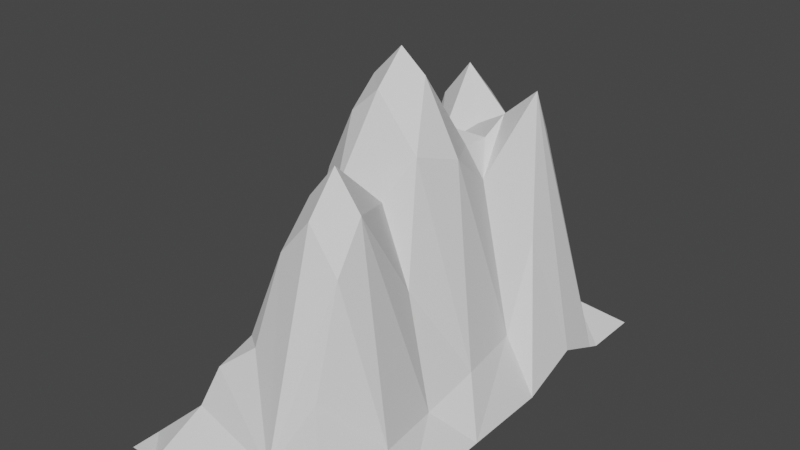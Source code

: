 # Source: rock4.blend  (saved by Blender 2.82.7; exported with 4.5.12 LTS)
import bpy
from mathutils import Matrix  # noqa: F401  (used for matrix-valued properties, if any)

bpy.ops.wm.read_factory_settings(use_empty=True)
scene = bpy.context.scene
scene.name = 'Scene'

# ---- collections
col_collection = bpy.data.collections.new('Collection'); scene.collection.children.link(col_collection)

# ---- world
world_world = bpy.data.worlds.new('World'); scene.world = world_world
world_world.use_nodes = True; world_world.node_tree.nodes.clear()
_N = world_world.node_tree.nodes; _L = world_world.node_tree.links
n0 = _N.new('ShaderNodeOutputWorld'); n0.name = 'World Output'; n0.location = (300, 300)
n1 = _N.new('ShaderNodeBackground'); n1.name = 'Background'; n1.location = (10, 300)
n1.inputs[0].default_value = (0.05088, 0.05088, 0.05088, 1.0)
_L.new(n1.outputs[0], n0.inputs[0])
n0.is_active_output = True
world_world.color = (0.05088, 0.05088, 0.05088)
world_world.use_sun_shadow = False
world_world.sun_shadow_jitter_overblur = 0.0

# ---- meshes
me_plane = bpy.data.meshes.new('Plane')
me_plane.from_pydata([(-1.0, -2.003, -1.219), (1.0, -2.003, -1.219), (-1.0, 2.003, -1.219), (1.0, 2.003, -1.219), (-1.0, 0.0, -1.219), (1.0, 0.0, -1.219), (-1.0, -0.2504, -1.219), (-1.0, -0.5008, -1.219), (-1.0, -0.7511, -1.219), (-1.0, -1.002, -1.219), (-1.0, -1.252, -1.219), (-1.0, -1.502, -1.219), (-1.0, -1.753, -1.219), (-0.75, -2.003, -1.219), (-0.5, -2.003, -1.219), (-0.25, -2.003, -1.219), (0.0, -2.003, -1.219), (0.25, -2.003, -1.219), (0.5, -2.003, -1.219), (0.75, -2.003, -1.219), (1.0, 0.2504, -1.219), (1.0, 0.5008, -1.219), (1.0, 0.7511, -1.117), (1.0, 1.002, -1.012), (1.0, 1.252, -1.117), (1.0, 1.502, -1.219), (1.0, 1.753, -1.219), (0.75, 2.003, -1.219), (0.5, 2.003, -1.219), (0.25, 2.003, -1.219), (0.0, 2.003, -1.219), (-0.25, 2.003, -1.219), (-0.5, 2.003, -1.219), (-0.75, 2.003, -1.219), (-1.0, 1.753, -1.219), (-1.0, 1.502, -1.219), (-1.0, 1.252, -1.219), (-1.0, 1.002, -1.219), (-1.0, 0.7511, -1.219), (-1.0, 0.5008, -1.219), (-1.0, 0.2504, -1.219), (1.0, -1.753, -1.219), (1.0, -1.502, -1.219), (1.0, -1.252, -1.219), (1.0, -1.002, -1.219), (1.0, -0.7511, -1.219), (1.0, -0.5008, -1.219), (1.0, -0.2504, -1.219), (0.75, 0.0, -0.5229), (0.5, 0.0, 0.8489), (0.25, 0.0, 1.432), (0.0, 0.0, 1.698), (-0.25, 0.0, 1.432), (-0.5, 0.0, 0.8489), (-0.75, 0.0, -0.5229), (-0.75, -1.753, -0.993), (-0.75, -1.502, -0.993), (-0.75, -1.252, -0.993), (-0.75, -1.002, -0.993), (-0.75, -0.7511, -0.993), (-0.75, -0.5008, -0.9404), (-0.75, -0.2504, -0.6889), (-0.5, -1.753, -0.9924), (-0.5, -1.502, -0.5183), (-0.5, -1.252, -0.5183), (-0.5, -1.002, -0.5183), (-0.5, -0.7511, -0.4688), (-0.5, -0.5008, 0.04257), (-0.5, -0.2504, 0.6883), (-0.25, -1.753, -0.9924), (-0.25, -1.502, -0.5168), (-0.25, -1.252, 0.01364), (-0.25, -1.002, 0.1458), (-0.25, -0.7511, 0.1938), (-0.25, -0.5008, 0.6976), (-0.25, -0.2504, 1.211), (0.0, -1.753, -0.9924), (0.0, -1.502, -0.3923), (0.0, -1.252, 0.5692), (0.0, -1.002, 0.8378), (0.0, -0.7511, 0.6095), (0.0, -0.5008, 0.8469), (0.0, -0.2504, 1.432), (0.25, -1.753, -0.9924), (0.25, -1.502, -0.2214), (0.25, -1.252, 0.8369), (0.25, -1.002, 1.203), (0.25, -0.7511, 0.8632), (0.25, -0.5008, 0.6976), (0.25, -0.2504, 1.211), (0.5, -1.753, -0.9924), (0.5, -1.502, -0.3937), (0.5, -1.252, 0.479), (0.5, -1.002, 0.8378), (0.5, -0.7511, 0.5463), (0.5, -0.5008, 0.05041), (0.5, -0.2504, 0.6883), (0.75, -1.753, -0.993), (0.75, -1.502, -0.993), (0.75, -1.252, -0.8544), (0.75, -1.002, -0.6437), (0.75, -0.7511, -0.8544), (0.75, -0.5008, -0.9404), (0.75, -0.2504, -0.6889), (-0.75, 0.2504, -0.6889), (-0.75, 0.5008, -0.9327), (-0.75, 0.7511, -0.9831), (-0.75, 1.002, -0.8331), (-0.75, 1.252, -0.6269), (-0.75, 1.502, -0.8482), (-0.75, 1.753, -0.993), (-0.5, 0.2504, 0.7027), (-0.5, 0.5008, 0.2493), (-0.5, 0.7511, -0.1196), (-0.5, 1.002, 0.635), (-0.5, 1.252, 0.8677), (-0.5, 1.502, 0.5157), (-0.5, 1.753, -0.849), (-0.25, 0.2504, 1.211), (-0.25, 0.5008, 0.8175), (-0.25, 0.7511, 0.59), (-0.25, 1.002, 0.9247), (-0.25, 1.252, 1.246), (-0.25, 1.502, 0.8667), (-0.25, 1.753, -0.63), (0.0, 0.2504, 1.432), (0.0, 0.5008, 0.9344), (0.0, 0.7511, 0.6216), (0.0, 1.002, 0.7848), (0.0, 1.252, 0.8935), (0.0, 1.502, 0.5376), (0.0, 1.753, -0.849), (0.25, 0.2504, 1.211), (0.25, 0.5008, 0.8175), (0.25, 0.7511, 0.8055), (0.25, 1.002, 0.9262), (0.25, 1.252, 0.682), (0.25, 1.502, -0.2313), (0.25, 1.753, -0.9924), (0.5, 0.2504, 0.7027), (0.5, 0.5008, 0.291), (0.5, 0.7511, 0.8749), (0.5, 1.002, 1.171), (0.5, 1.252, 0.788), (0.5, 1.502, -0.2327), (0.5, 1.753, -0.9924), (0.75, 0.2504, -0.6889), (0.75, 0.5008, -0.765), (0.75, 0.7511, 0.06244), (0.75, 1.002, 0.5866), (0.75, 1.252, 0.02624), (0.75, 1.502, -0.8602), (0.75, 1.753, -0.993)], [], [(152, 26, 3, 27), (103, 47, 5, 48), (6, 61, 54, 4), (61, 68, 53, 54), (68, 75, 52, 53), (75, 82, 51, 52), (82, 89, 50, 51), (89, 96, 49, 50), (96, 103, 48, 49), (0, 13, 55, 12), (12, 55, 56, 11), (11, 56, 57, 10), (10, 57, 58, 9), (9, 58, 59, 8), (8, 59, 60, 7), (7, 60, 61, 6), (13, 14, 62, 55), (55, 62, 63, 56), (56, 63, 64, 57), (57, 64, 65, 58), (58, 65, 66, 59), (59, 66, 67, 60), (60, 67, 68, 61), (14, 15, 69, 62), (62, 69, 70, 63), (63, 70, 71, 64), (64, 71, 72, 65), (65, 72, 73, 66), (66, 73, 74, 67), (67, 74, 75, 68), (15, 16, 76, 69), (69, 76, 77, 70), (70, 77, 78, 71), (71, 78, 79, 72), (72, 79, 80, 73), (73, 80, 81, 74), (74, 81, 82, 75), (16, 17, 83, 76), (76, 83, 84, 77), (77, 84, 85, 78), (78, 85, 86, 79), (79, 86, 87, 80), (80, 87, 88, 81), (81, 88, 89, 82), (17, 18, 90, 83), (83, 90, 91, 84), (84, 91, 92, 85), (85, 92, 93, 86), (86, 93, 94, 87), (87, 94, 95, 88), (88, 95, 96, 89), (18, 19, 97, 90), (90, 97, 98, 91), (91, 98, 99, 92), (92, 99, 100, 93), (93, 100, 101, 94), (94, 101, 102, 95), (95, 102, 103, 96), (19, 1, 41, 97), (97, 41, 42, 98), (98, 42, 43, 99), (99, 43, 44, 100), (100, 44, 45, 101), (101, 45, 46, 102), (102, 46, 47, 103), (34, 110, 33, 2), (110, 117, 32, 33), (117, 124, 31, 32), (124, 131, 30, 31), (131, 138, 29, 30), (138, 145, 28, 29), (145, 152, 27, 28), (4, 54, 104, 40), (40, 104, 105, 39), (39, 105, 106, 38), (38, 106, 107, 37), (37, 107, 108, 36), (36, 108, 109, 35), (35, 109, 110, 34), (54, 53, 111, 104), (104, 111, 112, 105), (105, 112, 113, 106), (106, 113, 114, 107), (107, 114, 115, 108), (108, 115, 116, 109), (109, 116, 117, 110), (53, 52, 118, 111), (111, 118, 119, 112), (112, 119, 120, 113), (113, 120, 121, 114), (114, 121, 122, 115), (115, 122, 123, 116), (116, 123, 124, 117), (52, 51, 125, 118), (118, 125, 126, 119), (119, 126, 127, 120), (120, 127, 128, 121), (121, 128, 129, 122), (122, 129, 130, 123), (123, 130, 131, 124), (51, 50, 132, 125), (125, 132, 133, 126), (126, 133, 134, 127), (127, 134, 135, 128), (128, 135, 136, 129), (129, 136, 137, 130), (130, 137, 138, 131), (50, 49, 139, 132), (132, 139, 140, 133), (133, 140, 141, 134), (134, 141, 142, 135), (135, 142, 143, 136), (136, 143, 144, 137), (137, 144, 145, 138), (49, 48, 146, 139), (139, 146, 147, 140), (140, 147, 148, 141), (141, 148, 149, 142), (142, 149, 150, 143), (143, 150, 151, 144), (144, 151, 152, 145), (48, 5, 20, 146), (146, 20, 21, 147), (147, 21, 22, 148), (148, 22, 23, 149), (149, 23, 24, 150), (150, 24, 25, 151), (151, 25, 26, 152)])
_uv = me_plane.uv_layers.new(name='UVMap')
_uv.uv.foreach_set('vector', [0.875, 0.9375, 1.0, 0.9375, 1.0, 1.0, 0.875, 1.0, 0.875, 0.4375, 1.0, 0.4375, 1.0, 0.5, 0.875, 0.5, 0.0, 0.4375, 0.125, 0.4375, 0.125, 0.5, 0.0, 0.5, 0.125, 0.4375, 0.25, 0.4375, 0.25, 0.5, 0.125, 0.5, 0.25, 0.4375, 0.375, 0.4375, 0.375, 0.5, 0.25, 0.5, 0.375, 0.4375, 0.5, 0.4375, 0.5, 0.5, 0.375, 0.5, 0.5, 0.4375, 0.625, 0.4375, 0.625, 0.5, 0.5, 0.5, 0.625, 0.4375, 0.75, 0.4375, 0.75, 0.5, 0.625, 0.5, 0.75, 0.4375, 0.875, 0.4375, 0.875, 0.5, 0.75, 0.5, 0.0, 0.0, 0.125, 0.0, 0.125, 0.0625, 0.0, 0.0625, 0.0, 0.0625, 0.125, 0.0625, 0.125, 0.125, 0.0, 0.125, 0.0, 0.125, 0.125, 0.125, 0.125, 0.1875, 0.0, 0.1875, 0.0, 0.1875, 0.125, 0.1875, 0.125, 0.25, 0.0, 0.25, 0.0, 0.25, 0.125, 0.25, 0.125, 0.3125, 0.0, 0.3125, 0.0, 0.3125, 0.125, 0.3125, 0.125, 0.375, 0.0, 0.375, 0.0, 0.375, 0.125, 0.375, 0.125, 0.4375, 0.0, 0.4375, 0.125, 0.0, 0.25, 0.0, 0.25, 0.0625, 0.125, 0.0625, 0.125, 0.0625, 0.25, 0.0625, 0.25, 0.125, 0.125, 0.125, 0.125, 0.125, 0.25, 0.125, 0.25, 0.1875, 0.125, 0.1875, 0.125, 0.1875, 0.25, 0.1875, 0.25, 0.25, 0.125, 0.25, 0.125, 0.25, 0.25, 0.25, 0.25, 0.3125, 0.125, 0.3125, 0.125, 0.3125, 0.25, 0.3125, 0.25, 0.375, 0.125, 0.375, 0.125, 0.375, 0.25, 0.375, 0.25, 0.4375, 0.125, 0.4375, 0.25, 0.0, 0.375, 0.0, 0.375, 0.0625, 0.25, 0.0625, 0.25, 0.0625, 0.375, 0.0625, 0.375, 0.125, 0.25, 0.125, 0.25, 0.125, 0.375, 0.125, 0.375, 0.1875, 0.25, 0.1875, 0.25, 0.1875, 0.375, 0.1875, 0.375, 0.25, 0.25, 0.25, 0.25, 0.25, 0.375, 0.25, 0.375, 0.3125, 0.25, 0.3125, 0.25, 0.3125, 0.375, 0.3125, 0.375, 0.375, 0.25, 0.375, 0.25, 0.375, 0.375, 0.375, 0.375, 0.4375, 0.25, 0.4375, 0.375, 0.0, 0.5, 0.0, 0.5, 0.0625, 0.375, 0.0625, 0.375, 0.0625, 0.5, 0.0625, 0.5, 0.125, 0.375, 0.125, 0.375, 0.125, 0.5, 0.125, 0.5, 0.1875, 0.375, 0.1875, 0.375, 0.1875, 0.5, 0.1875, 0.5, 0.25, 0.375, 0.25, 0.375, 0.25, 0.5, 0.25, 0.5, 0.3125, 0.375, 0.3125, 0.375, 0.3125, 0.5, 0.3125, 0.5, 0.375, 0.375, 0.375, 0.375, 0.375, 0.5, 0.375, 0.5, 0.4375, 0.375, 0.4375, 0.5, 0.0, 0.625, 0.0, 0.625, 0.0625, 0.5, 0.0625, 0.5, 0.0625, 0.625, 0.0625, 0.625, 0.125, 0.5, 0.125, 0.5, 0.125, 0.625, 0.125, 0.625, 0.1875, 0.5, 0.1875, 0.5, 0.1875, 0.625, 0.1875, 0.625, 0.25, 0.5, 0.25, 0.5, 0.25, 0.625, 0.25, 0.625, 0.3125, 0.5, 0.3125, 0.5, 0.3125, 0.625, 0.3125, 0.625, 0.375, 0.5, 0.375, 0.5, 0.375, 0.625, 0.375, 0.625, 0.4375, 0.5, 0.4375, 0.625, 0.0, 0.75, 0.0, 0.75, 0.0625, 0.625, 0.0625, 0.625, 0.0625, 0.75, 0.0625, 0.75, 0.125, 0.625, 0.125, 0.625, 0.125, 0.75, 0.125, 0.75, 0.1875, 0.625, 0.1875, 0.625, 0.1875, 0.75, 0.1875, 0.75, 0.25, 0.625, 0.25, 0.625, 0.25, 0.75, 0.25, 0.75, 0.3125, 0.625, 0.3125, 0.625, 0.3125, 0.75, 0.3125, 0.75, 0.375, 0.625, 0.375, 0.625, 0.375, 0.75, 0.375, 0.75, 0.4375, 0.625, 0.4375, 0.75, 0.0, 0.875, 0.0, 0.875, 0.0625, 0.75, 0.0625, 0.75, 0.0625, 0.875, 0.0625, 0.875, 0.125, 0.75, 0.125, 0.75, 0.125, 0.875, 0.125, 0.875, 0.1875, 0.75, 0.1875, 0.75, 0.1875, 0.875, 0.1875, 0.875, 0.25, 0.75, 0.25, 0.75, 0.25, 0.875, 0.25, 0.875, 0.3125, 0.75, 0.3125, 0.75, 0.3125, 0.875, 0.3125, 0.875, 0.375, 0.75, 0.375, 0.75, 0.375, 0.875, 0.375, 0.875, 0.4375, 0.75, 0.4375, 0.875, 0.0, 1.0, 0.0, 1.0, 0.0625, 0.875, 0.0625, 0.875, 0.0625, 1.0, 0.0625, 1.0, 0.125, 0.875, 0.125, 0.875, 0.125, 1.0, 0.125, 1.0, 0.1875, 0.875, 0.1875, 0.875, 0.1875, 1.0, 0.1875, 1.0, 0.25, 0.875, 0.25, 0.875, 0.25, 1.0, 0.25, 1.0, 0.3125, 0.875, 0.3125, 0.875, 0.3125, 1.0, 0.3125, 1.0, 0.375, 0.875, 0.375, 0.875, 0.375, 1.0, 0.375, 1.0, 0.4375, 0.875, 0.4375, 0.0, 0.9375, 0.125, 0.9375, 0.125, 1.0, 0.0, 1.0, 0.125, 0.9375, 0.25, 0.9375, 0.25, 1.0, 0.125, 1.0, 0.25, 0.9375, 0.375, 0.9375, 0.375, 1.0, 0.25, 1.0, 0.375, 0.9375, 0.5, 0.9375, 0.5, 1.0, 0.375, 1.0, 0.5, 0.9375, 0.625, 0.9375, 0.625, 1.0, 0.5, 1.0, 0.625, 0.9375, 0.75, 0.9375, 0.75, 1.0, 0.625, 1.0, 0.75, 0.9375, 0.875, 0.9375, 0.875, 1.0, 0.75, 1.0, 0.0, 0.5, 0.125, 0.5, 0.125, 0.5625, 0.0, 0.5625, 0.0, 0.5625, 0.125, 0.5625, 0.125, 0.625, 0.0, 0.625, 0.0, 0.625, 0.125, 0.625, 0.125, 0.6875, 0.0, 0.6875, 0.0, 0.6875, 0.125, 0.6875, 0.125, 0.75, 0.0, 0.75, 0.0, 0.75, 0.125, 0.75, 0.125, 0.8125, 0.0, 0.8125, 0.0, 0.8125, 0.125, 0.8125, 0.125, 0.875, 0.0, 0.875, 0.0, 0.875, 0.125, 0.875, 0.125, 0.9375, 0.0, 0.9375, 0.125, 0.5, 0.25, 0.5, 0.25, 0.5625, 0.125, 0.5625, 0.125, 0.5625, 0.25, 0.5625, 0.25, 0.625, 0.125, 0.625, 0.125, 0.625, 0.25, 0.625, 0.25, 0.6875, 0.125, 0.6875, 0.125, 0.6875, 0.25, 0.6875, 0.25, 0.75, 0.125, 0.75, 0.125, 0.75, 0.25, 0.75, 0.25, 0.8125, 0.125, 0.8125, 0.125, 0.8125, 0.25, 0.8125, 0.25, 0.875, 0.125, 0.875, 0.125, 0.875, 0.25, 0.875, 0.25, 0.9375, 0.125, 0.9375, 0.25, 0.5, 0.375, 0.5, 0.375, 0.5625, 0.25, 0.5625, 0.25, 0.5625, 0.375, 0.5625, 0.375, 0.625, 0.25, 0.625, 0.25, 0.625, 0.375, 0.625, 0.375, 0.6875, 0.25, 0.6875, 0.25, 0.6875, 0.375, 0.6875, 0.375, 0.75, 0.25, 0.75, 0.25, 0.75, 0.375, 0.75, 0.375, 0.8125, 0.25, 0.8125, 0.25, 0.8125, 0.375, 0.8125, 0.375, 0.875, 0.25, 0.875, 0.25, 0.875, 0.375, 0.875, 0.375, 0.9375, 0.25, 0.9375, 0.375, 0.5, 0.5, 0.5, 0.5, 0.5625, 0.375, 0.5625, 0.375, 0.5625, 0.5, 0.5625, 0.5, 0.625, 0.375, 0.625, 0.375, 0.625, 0.5, 0.625, 0.5, 0.6875, 0.375, 0.6875, 0.375, 0.6875, 0.5, 0.6875, 0.5, 0.75, 0.375, 0.75, 0.375, 0.75, 0.5, 0.75, 0.5, 0.8125, 0.375, 0.8125, 0.375, 0.8125, 0.5, 0.8125, 0.5, 0.875, 0.375, 0.875, 0.375, 0.875, 0.5, 0.875, 0.5, 0.9375, 0.375, 0.9375, 0.5, 0.5, 0.625, 0.5, 0.625, 0.5625, 0.5, 0.5625, 0.5, 0.5625, 0.625, 0.5625, 0.625, 0.625, 0.5, 0.625, 0.5, 0.625, 0.625, 0.625, 0.625, 0.6875, 0.5, 0.6875, 0.5, 0.6875, 0.625, 0.6875, 0.625, 0.75, 0.5, 0.75, 0.5, 0.75, 0.625, 0.75, 0.625, 0.8125, 0.5, 0.8125, 0.5, 0.8125, 0.625, 0.8125, 0.625, 0.875, 0.5, 0.875, 0.5, 0.875, 0.625, 0.875, 0.625, 0.9375, 0.5, 0.9375, 0.625, 0.5, 0.75, 0.5, 0.75, 0.5625, 0.625, 0.5625, 0.625, 0.5625, 0.75, 0.5625, 0.75, 0.625, 0.625, 0.625, 0.625, 0.625, 0.75, 0.625, 0.75, 0.6875, 0.625, 0.6875, 0.625, 0.6875, 0.75, 0.6875, 0.75, 0.75, 0.625, 0.75, 0.625, 0.75, 0.75, 0.75, 0.75, 0.8125, 0.625, 0.8125, 0.625, 0.8125, 0.75, 0.8125, 0.75, 0.875, 0.625, 0.875, 0.625, 0.875, 0.75, 0.875, 0.75, 0.9375, 0.625, 0.9375, 0.75, 0.5, 0.875, 0.5, 0.875, 0.5625, 0.75, 0.5625, 0.75, 0.5625, 0.875, 0.5625, 0.875, 0.625, 0.75, 0.625, 0.75, 0.625, 0.875, 0.625, 0.875, 0.6875, 0.75, 0.6875, 0.75, 0.6875, 0.875, 0.6875, 0.875, 0.75, 0.75, 0.75, 0.75, 0.75, 0.875, 0.75, 0.875, 0.8125, 0.75, 0.8125, 0.75, 0.8125, 0.875, 0.8125, 0.875, 0.875, 0.75, 0.875, 0.75, 0.875, 0.875, 0.875, 0.875, 0.9375, 0.75, 0.9375, 0.875, 0.5, 1.0, 0.5, 1.0, 0.5625, 0.875, 0.5625, 0.875, 0.5625, 1.0, 0.5625, 1.0, 0.625, 0.875, 0.625, 0.875, 0.625, 1.0, 0.625, 1.0, 0.6875, 0.875, 0.6875, 0.875, 0.6875, 1.0, 0.6875, 1.0, 0.75, 0.875, 0.75, 0.875, 0.75, 1.0, 0.75, 1.0, 0.8125, 0.875, 0.8125, 0.875, 0.8125, 1.0, 0.8125, 1.0, 0.875, 0.875, 0.875, 0.875, 0.875, 1.0, 0.875, 1.0, 0.9375, 0.875, 0.9375])
me_plane.use_remesh_fix_poles = True
me_plane.use_remesh_preserve_attributes = False
me_plane.use_mirror_vertex_groups = False
me_plane.update()

# ---- objects
ob_plane_001 = bpy.data.objects.new('Plane.001', me_plane)

# ---- transforms, parenting, visibility, modifiers, constraints
ob_plane_001.location = (0.0, 0.0, 0.0)
ob_plane_001.lineart.crease_threshold = 0.0
_m = ob_plane_001.modifiers.new('Decimate', 'DECIMATE')
_m.ratio = 0.5216
_m.use_collapse_triangulate = True

# ---- collection membership
col_collection.objects.link(ob_plane_001)

# ---- scene / render settings (as saved in the file)
scene.frame_start = 1; scene.frame_end = 250; scene.frame_set(1)
scene.render.engine = 'BLENDER_EEVEE_NEXT'
scene.cycles.use_denoising = False
scene.cycles.samples = 128
scene.cycles.sampling_pattern = 'TABULATED_SOBOL'
scene.cycles.use_adaptive_sampling = False
scene.cycles.use_light_tree = False
scene.view_settings.view_transform = 'Filmic'
bpy.context.view_layer.update()

# ---- added for rendering (the .blend has no active camera and no usable light): camera, sun
cam_auto = bpy.data.cameras.new('AutoCamera')
cam_auto.lens = 50.0
cam_auto.sensor_width = 36.0
cam_auto.clip_end = 1000.0
ob_auto_camera = bpy.data.objects.new('AutoCamera', cam_auto)
scene.collection.objects.link(ob_auto_camera)
ob_auto_camera.location = (4.9441, -5.93292, 4.19471)
ob_auto_camera.rotation_euler = (1.09748, -7.21219e-08, 0.694738)
scene.camera = ob_auto_camera
light_auto_sun = bpy.data.lights.new('AutoSun', 'SUN')
light_auto_sun.energy = 3.0
light_auto_sun.angle = 0.0523599
ob_auto_sun = bpy.data.objects.new('AutoSun', light_auto_sun)
scene.collection.objects.link(ob_auto_sun)
ob_auto_sun.rotation_euler = (0.872665, 0.174533, 0.523599)
bpy.context.view_layer.update()
